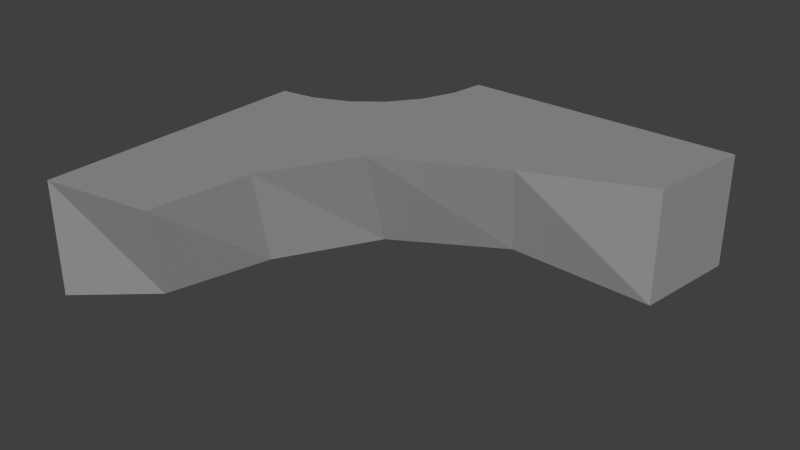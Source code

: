 # Source: path7Hole.blend  (saved by Blender 2.72.0; exported with 4.5.12 LTS)
import bpy
from mathutils import Matrix  # noqa: F401  (used for matrix-valued properties, if any)

bpy.ops.wm.read_factory_settings(use_empty=True)
scene = bpy.context.scene
scene.name = 'Scene'

# ---- collections
col_collection_1 = bpy.data.collections.new('Collection 1'); scene.collection.children.link(col_collection_1)

# ---- materials (node trees are filled in below, after node groups)
mat_material = bpy.data.materials.new('Material')
mat_material.alpha_threshold = 0.0
mat_material.use_transparent_shadow = False
mat_material.diffuse_color = (0.3032, 0.3032, 0.3032, 1.0)
mat_material.roughness = 0.5
mat_material.specular_intensity = 0.0
mat_material.line_color = (0.0, 0.0, 0.0, 1.0)

# ---- material node trees

# ---- world
world_world = bpy.data.worlds.new('World'); scene.world = world_world
world_world.color = (0.05088, 0.05088, 0.05088)
world_world.use_sun_shadow = False
world_world.sun_shadow_jitter_overblur = 0.0
world_world.cycles.sampling_method = 'MANUAL'
world_world.cycles.sample_map_resolution = 256

# ---- meshes
me_cube = bpy.data.meshes.new('Cube')
me_cube.from_pydata([(0.25, 0.5, -0.2), (-0.5, -0.25, -0.2), (-0.5, 0.25, -0.2), (-0.25, 0.5, -0.2), (0.25, 0.5, 7.451e-09), (-0.5, -0.25, 7.451e-09), (-0.5, 0.25, 7.451e-09), (-0.25, 0.5, 7.451e-09), (0.2245, 0.3123, -0.2), (-0.003082, 0.2641, -0.1591), (-0.2069, 0.1829, -0.1765), (-0.282, -0.009358, -0.1605), (-0.3295, -0.1864, -0.1615), (-0.4369, 0.259, -0.2), (-0.3761, 0.2846, -0.2), (-0.324, 0.3251, -0.2), (-0.2841, 0.3777, -0.2), (-0.2593, 0.4388, -0.2), (0.2245, 0.3123, 7.451e-09), (0.0171, 0.2273, 1.352e-07), (-0.1935, 0.1223, -5.405e-08), (-0.282, -0.03881, -1.714e-07), (-0.3046, -0.2232, 7.451e-09), (-0.4369, 0.259, 7.451e-09), (-0.3761, 0.2846, 7.451e-09), (-0.324, 0.3251, 7.451e-09), (-0.2841, 0.3777, 7.451e-09), (-0.2593, 0.4388, 7.451e-09)], [], [(12, 1, 2, 13), (22, 23, 6, 5), (12, 22, 5, 1), (1, 5, 6, 2), (17, 27, 7, 3), (4, 0, 3, 7), (0, 8, 17, 3), (8, 9, 16, 17), (9, 10, 15, 16), (10, 11, 14, 15), (11, 12, 13, 14), (4, 7, 27, 18), (18, 27, 26, 19), (19, 26, 25, 20), (20, 25, 24, 21), (21, 24, 23, 22), (0, 4, 18, 8), (8, 18, 19, 9), (9, 19, 20, 10), (10, 20, 21, 11), (11, 21, 22, 12), (2, 6, 23, 13), (13, 23, 24, 14), (14, 24, 25, 15), (15, 25, 26, 16), (16, 26, 27, 17)])
_uv = me_cube.uv_layers.new(name='UVMap')
_uv.uv.foreach_set('vector', [0.6927, 0.7073, 0.6388, 0.8412, 0.3646, 0.574, 0.3912, 0.5321, 0.3525, 0.1242, 0.0288, 0.3227, 0.0, 0.2824, 0.2627, 0.0, 0.8161, 0.08496, 0.6927, 0.06846, 0.7018, 0.00819, 0.8505, 0.0, 1.0, 0.3907, 0.8505, 0.3907, 0.8505, 0.0, 1.0, 9.465e-08, 0.4447, 1.0, 0.4447, 0.8412, 0.491, 0.8412, 0.491, 1.0, 0.8505, 0.3907, 1.0, 0.3907, 1.0, 0.7812, 0.8505, 0.7812, 0.6025, 0.0, 0.6927, 0.1153, 0.3814, 0.3317, 0.3525, 0.2936, 0.6927, 0.1153, 0.609, 0.2749, 0.4025, 0.379, 0.3814, 0.3317, 0.609, 0.2749, 0.55, 0.4378, 0.4114, 0.4305, 0.4025, 0.379, 0.55, 0.4378, 0.6194, 0.5848, 0.4076, 0.4827, 0.4114, 0.4305, 0.6194, 0.5848, 0.6927, 0.7073, 0.3912, 0.5321, 0.4076, 0.4827, 0.2675, 0.8421, 0.001586, 0.5631, 0.0288, 0.5234, 0.3525, 0.7219, 0.3525, 0.7219, 0.0288, 0.5234, 0.04768, 0.475, 0.2869, 0.5581, 0.2869, 0.5581, 0.04768, 0.475, 0.05412, 0.423, 0.23, 0.3813, 0.23, 0.3813, 0.05412, 0.423, 0.04768, 0.3711, 0.2676, 0.2409, 0.2676, 0.2409, 0.04768, 0.3711, 0.0288, 0.3227, 0.3525, 0.1242, 0.8505, 0.7272, 0.7018, 0.7354, 0.693, 0.5864, 0.8417, 0.5782, 0.8417, 0.5782, 0.693, 0.5864, 0.6996, 0.4791, 0.821, 0.4967, 0.821, 0.4967, 0.6996, 0.4791, 0.7053, 0.3558, 0.8406, 0.3923, 0.8406, 0.3923, 0.7053, 0.3558, 0.7014, 0.2143, 0.8223, 0.2303, 0.8223, 0.2303, 0.7014, 0.2143, 0.6927, 0.06846, 0.8161, 0.08496, 0.8322, 0.7354, 0.8322, 0.8942, 0.7846, 0.8942, 0.7846, 0.7354, 0.7846, 0.7354, 0.7846, 0.8942, 0.7364, 0.8942, 0.7364, 0.7354, 0.7364, 0.7354, 0.7364, 0.8942, 0.6927, 0.8942, 0.6927, 0.7354, 0.3525, 1.0, 0.3525, 0.8412, 0.3965, 0.8412, 0.3965, 1.0, 0.3965, 1.0, 0.3965, 0.8412, 0.4447, 0.8412, 0.4447, 1.0])
me_cube.materials.append(mat_material)
me_cube.use_remesh_preserve_volume = False
me_cube.use_remesh_preserve_attributes = False
me_cube.use_mirror_vertex_groups = False
me_cube.update()

# ---- objects
ob_cube = bpy.data.objects.new('Cube', me_cube)

# ---- transforms, parenting, visibility, modifiers, constraints
ob_cube.location = (0.0, 0.0, 0.0)
ob_cube.lock_rotations_4d = False
ob_cube.empty_display_type = 'ARROWS'
ob_cube.lineart.crease_threshold = 0.0

# ---- collection membership
col_collection_1.objects.link(ob_cube)

# ---- scene / render settings (as saved in the file)
scene.frame_start = 1; scene.frame_end = 250; scene.frame_set(1)
scene.render.engine = 'BLENDER_EEVEE_NEXT'
scene.render.resolution_percentage = 50
scene.render.dither_intensity = 0.0
scene.cycles.use_denoising = False
scene.cycles.samples = 10
scene.cycles.sampling_pattern = 'TABULATED_SOBOL'
scene.cycles.light_sampling_threshold = 0.0
scene.cycles.use_adaptive_sampling = False
scene.cycles.use_light_tree = False
scene.cycles.blur_glossy = 0.0
scene.cycles.volume_bounces = 1
scene.cycles.pixel_filter_type = 'GAUSSIAN'
scene.cycles.sample_clamp_indirect = 0.0
scene.view_settings.view_transform = 'Standard'
bpy.context.view_layer.update()

# ---- added for rendering (the .blend has no active camera and no usable light): camera, sun
cam_auto = bpy.data.cameras.new('AutoCamera')
cam_auto.lens = 50.0
cam_auto.sensor_width = 36.0
cam_auto.clip_end = 1000.0
ob_auto_camera = bpy.data.objects.new('AutoCamera', cam_auto)
scene.collection.objects.link(ob_auto_camera)
ob_auto_camera.location = (0.873643, -1.07337, 0.698915)
ob_auto_camera.rotation_euler = (1.09748, -7.21219e-08, 0.694738)
scene.camera = ob_auto_camera
light_auto_sun = bpy.data.lights.new('AutoSun', 'SUN')
light_auto_sun.energy = 3.0
light_auto_sun.angle = 0.0523599
ob_auto_sun = bpy.data.objects.new('AutoSun', light_auto_sun)
scene.collection.objects.link(ob_auto_sun)
ob_auto_sun.rotation_euler = (0.872665, 0.174533, 0.523599)
bpy.context.view_layer.update()
